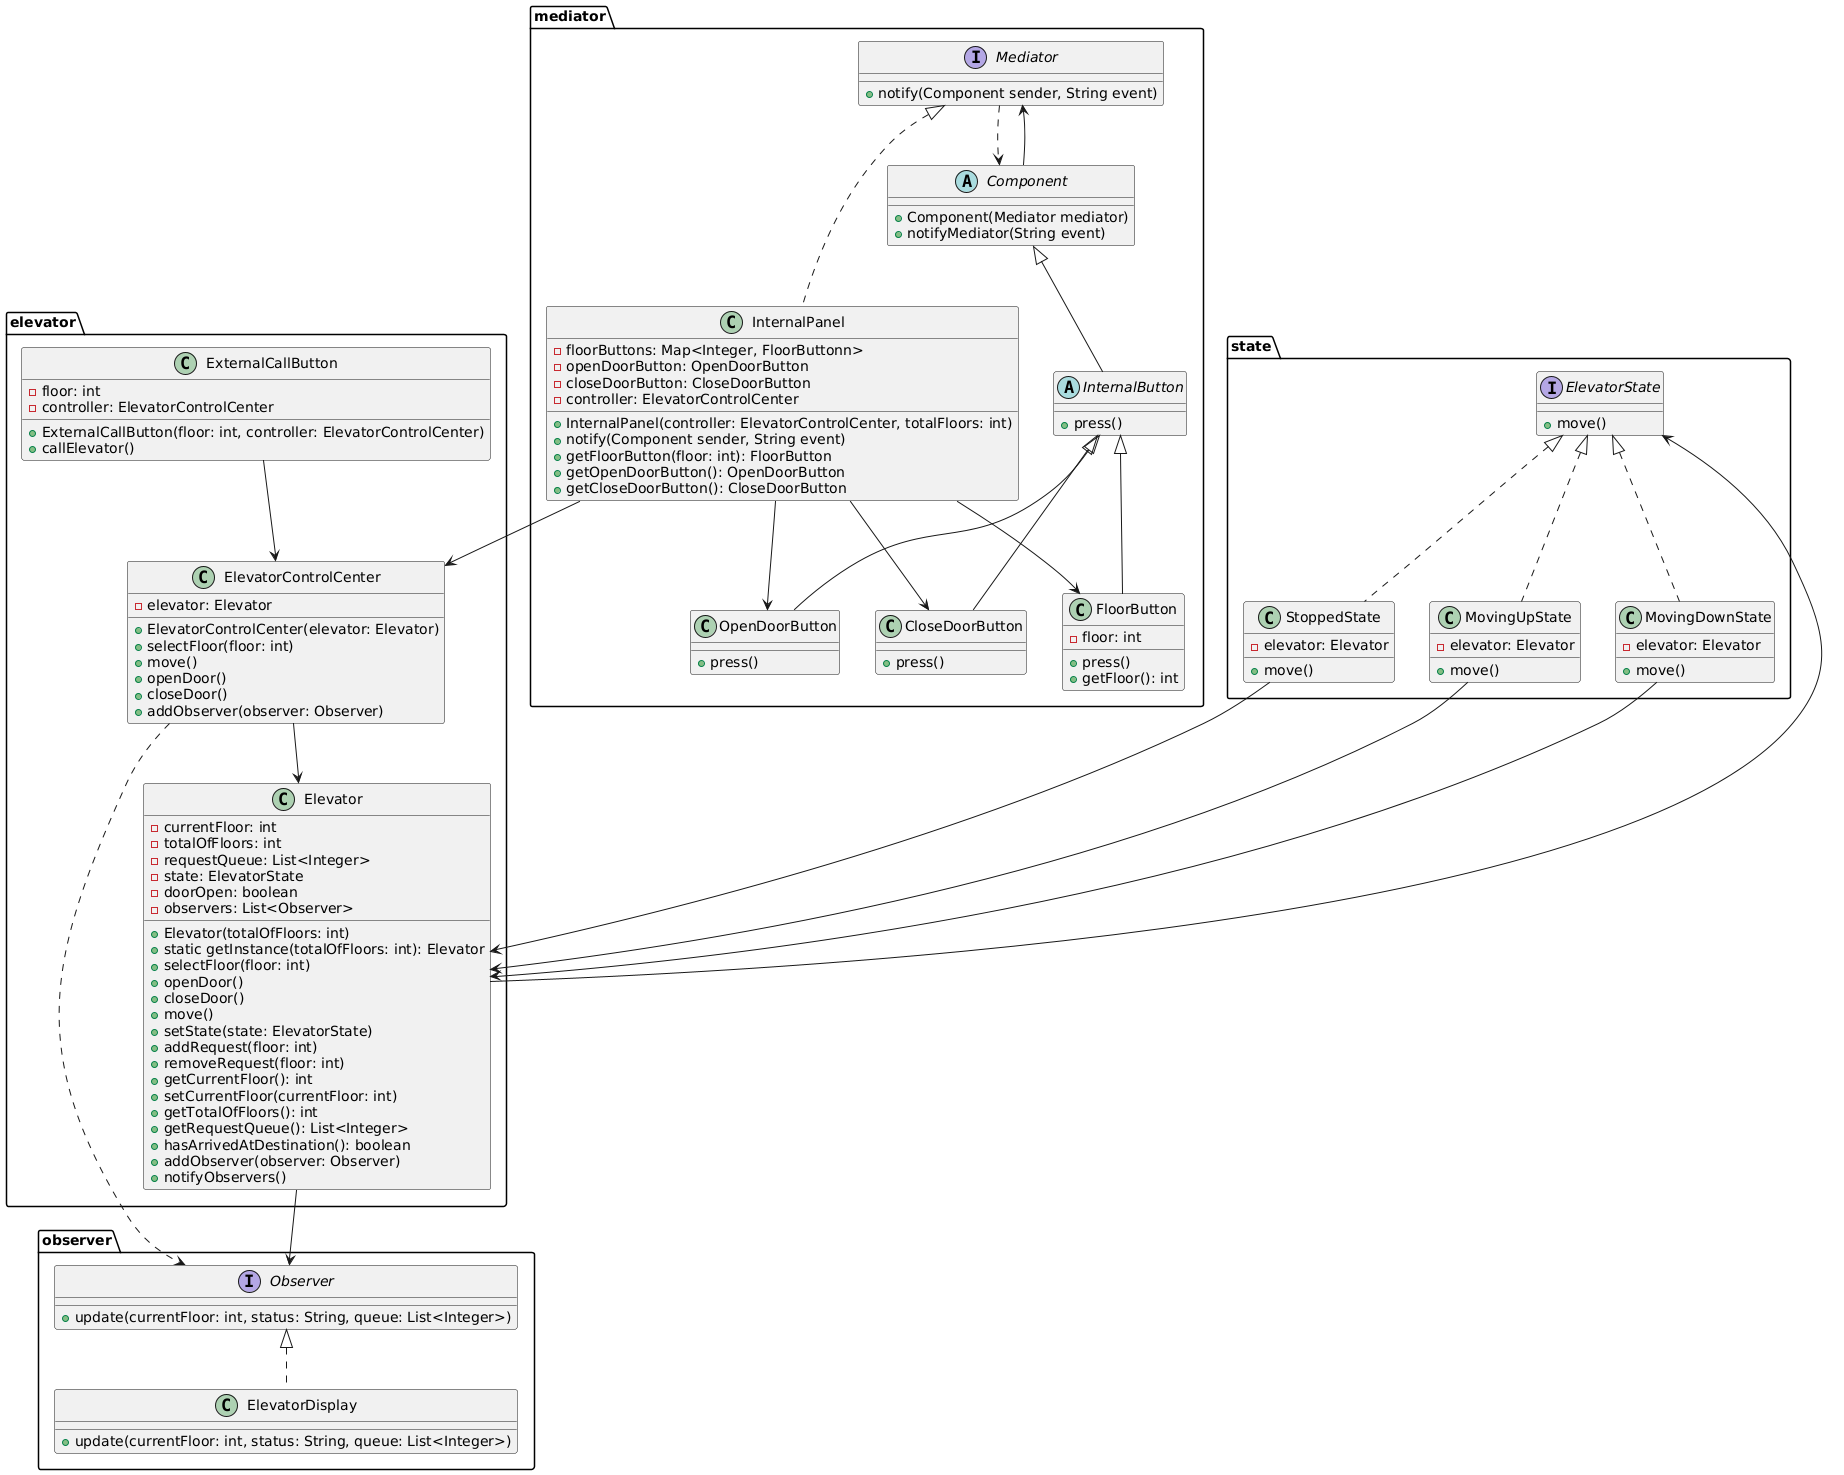

The diagram above was rendered by PlantUML. Its source (embedded in the PNG):
@startuml
package observer {
    interface Observer {
        + update(currentFloor: int, status: String, queue: List<Integer>)
    }

    class ElevatorDisplay implements Observer {
        + update(currentFloor: int, status: String, queue: List<Integer>)
    }
}

package state {
    interface ElevatorState {
        + move()
    }

    class MovingUpState implements ElevatorState {
        - elevator: Elevator
        + move()
    }

    class MovingDownState implements ElevatorState {
        - elevator: Elevator
        + move()
    }

    class StoppedState implements ElevatorState {
        - elevator: Elevator
        + move()
    }
}

package mediator {

    interface Mediator {
        + notify(Component sender, String event)
    }

    class InternalPanel implements Mediator {
        - floorButtons: Map<Integer, FloorButtonn>
        - openDoorButton: OpenDoorButton
        - closeDoorButton: CloseDoorButton
        - controller: ElevatorControlCenter
        + InternalPanel(controller: ElevatorControlCenter, totalFloors: int)
        + notify(Component sender, String event)
        + getFloorButton(floor: int): FloorButton
        + getOpenDoorButton(): OpenDoorButton
        + getCloseDoorButton(): CloseDoorButton
    }

    abstract class Component {
        + Component(Mediator mediator)
        + notifyMediator(String event)
    }

    abstract class InternalButton extends Component {
        + press()
    }

    class OpenDoorButton extends InternalButton {
        + press()
    }

    class CloseDoorButton extends InternalButton {
        + press()
    }

    class FloorButton extends InternalButton {
        - floor: int
        + press()
        + getFloor(): int
    }
}

package elevator {
    class Elevator {
        - currentFloor: int
        - totalOfFloors: int
        - requestQueue: List<Integer>
        - state: ElevatorState
        - doorOpen: boolean
        - observers: List<Observer>
        + Elevator(totalOfFloors: int)
        + static getInstance(totalOfFloors: int): Elevator
        + selectFloor(floor: int)
        + openDoor()
        + closeDoor()
        + move()
        + setState(state: ElevatorState)
        + addRequest(floor: int)
        + removeRequest(floor: int)
        + getCurrentFloor(): int
        + setCurrentFloor(currentFloor: int)
        + getTotalOfFloors(): int
        + getRequestQueue(): List<Integer>
        + hasArrivedAtDestination(): boolean
        + addObserver(observer: Observer)
        + notifyObservers()
    }

    class ExternalCallButton {
        - floor: int
        - controller: ElevatorControlCenter
        + ExternalCallButton(floor: int, controller: ElevatorControlCenter)
        + callElevator()
    }

    class ElevatorControlCenter {
        - elevator: Elevator
        + ElevatorControlCenter(elevator: Elevator)
        + selectFloor(floor: int)
        + move()
        + openDoor()
        + closeDoor()
        + addObserver(observer: Observer)
    }
}

ExternalCallButton --> ElevatorControlCenter
ElevatorControlCenter --> Elevator
ElevatorControlCenter ..> Observer
InternalPanel --> ElevatorControlCenter
InternalPanel --> OpenDoorButton
InternalPanel --> CloseDoorButton
InternalPanel --> FloorButton
Elevator --> ElevatorState
MovingUpState --> Elevator
MovingDownState --> Elevator
StoppedState --> Elevator
Elevator --> Observer
Mediator ..> Component
Component --> Mediator
@enduml